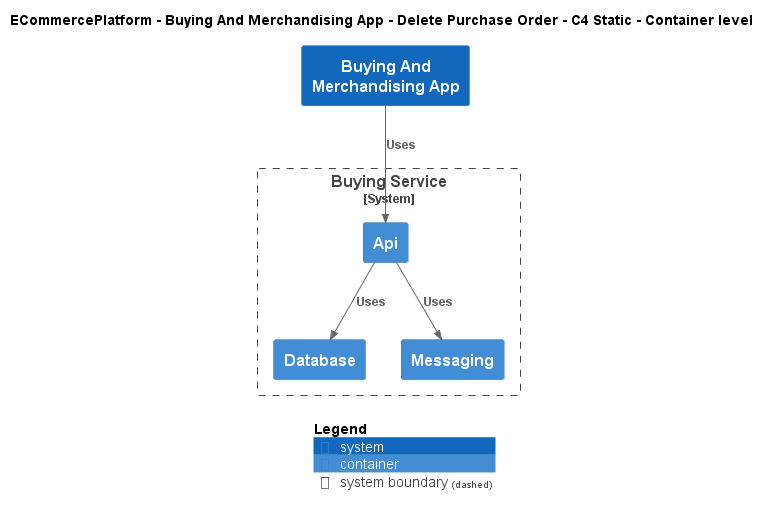

The diagram above was rendered by PlantUML. Its source (embedded in the PNG):
@startuml
!include ..\..\..\..\..\.c4s\C4_Container.puml

AddElementTag("c4interflow:lifecycle:new", $bgColor=green, $fontColor=#ffffff, $borderColor=green, $shadowing="False")
AddElementTag("c4interflow:lifecycle:changed", $bgColor=orange, $fontColor=#ffffff, $borderColor=orange, $shadowing="False")
AddElementTag("c4interflow:lifecycle:removed", $bgColor=red, $fontColor=#ffffff, $borderColor=red, $shadowing="False")

AddRelTag("c4interflow:lifecycle:new", $textColor=green, $lineColor=green)
AddRelTag("c4interflow:lifecycle:changed", $textColor=orange, $lineColor=orange)
AddRelTag("c4interflow:lifecycle:removed", $textColor=red, $lineColor=red)

SHOW_PERSON_PORTRAIT()
LAYOUT_TOP_DOWN()

skinparam linetype polyline

title ECommercePlatform - Buying And Merchandising App - Delete Purchase Order - C4 Static - Container level

System(ECommercePlatform.SoftwareSystems.BuyingAndMerchandisingApp, "Buying And Merchandising App", "")

System_Boundary(ECommercePlatform.SoftwareSystems.BuyingService, "Buying Service") {
    Container(ECommercePlatform.SoftwareSystems.BuyingService.Containers.Api, "Api", "", "")
    Container(ECommercePlatform.SoftwareSystems.BuyingService.Containers.Database, "Database", "", "")
    Container(ECommercePlatform.SoftwareSystems.BuyingService.Containers.Messaging, "Messaging", "", "")
}

Rel(ECommercePlatform.SoftwareSystems.BuyingAndMerchandisingApp, ECommercePlatform.SoftwareSystems.BuyingService.Containers.Api, "Uses")
Rel(ECommercePlatform.SoftwareSystems.BuyingService.Containers.Api, ECommercePlatform.SoftwareSystems.BuyingService.Containers.Database, "Uses")
Rel(ECommercePlatform.SoftwareSystems.BuyingService.Containers.Api, ECommercePlatform.SoftwareSystems.BuyingService.Containers.Messaging, "Uses")


SHOW_LEGEND()
@enduml